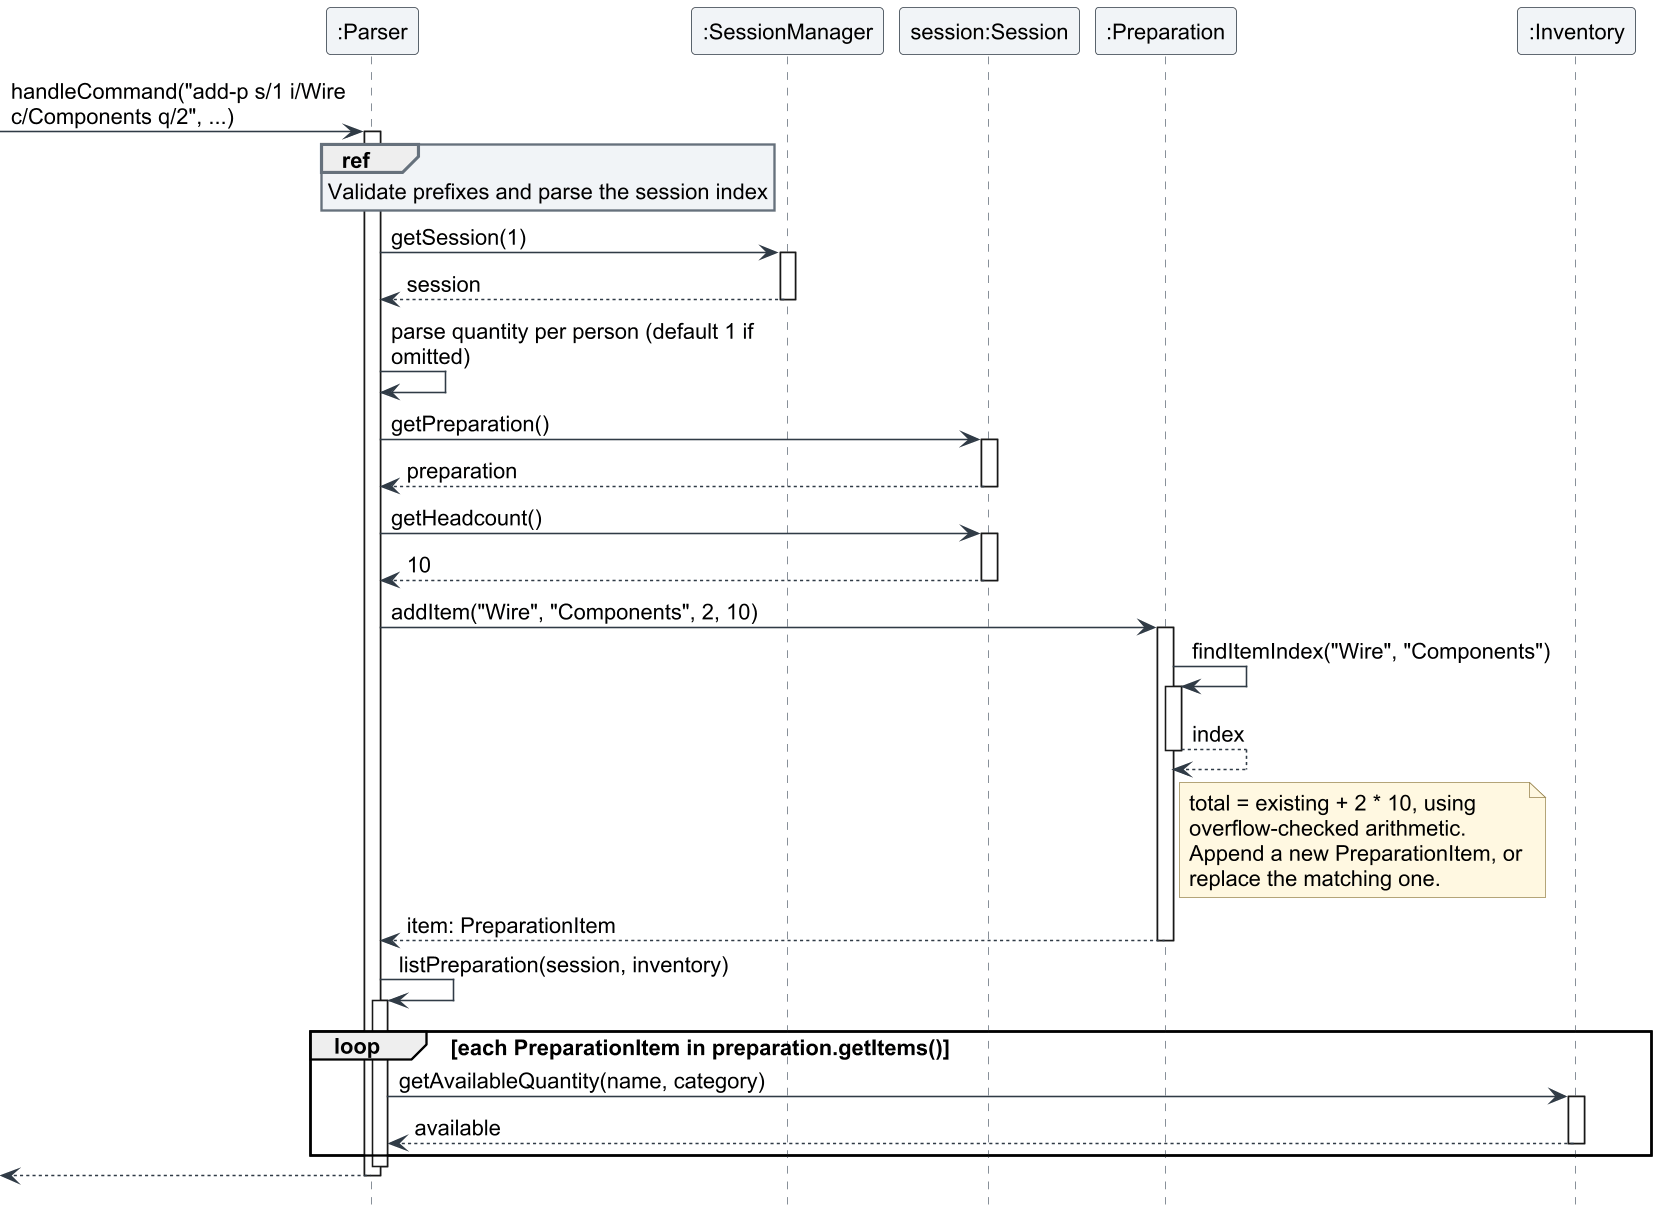

The diagram above was rendered by PlantUML. Its source (embedded in the PNG):
@startuml
!include loan-style.puml
hide footbox
skinparam maxMessageSize 240

participant ":Parser" as Parser
participant ":SessionManager" as Manager
participant "session:Session" as Session
participant ":Preparation" as Preparation
participant ":Inventory" as Inventory

[-> Parser : handleCommand("add-p s/1 i/Wire c/Components q/2", ...)
activate Parser
ref over Parser
    Validate prefixes and parse the session index
end ref
Parser -> Manager : getSession(1)
activate Manager
Manager --> Parser : session
deactivate Manager
Parser -> Parser : parse quantity per person (default 1 if omitted)
Parser -> Session : getPreparation()
activate Session
Session --> Parser : preparation
deactivate Session
Parser -> Session : getHeadcount()
activate Session
Session --> Parser : 10
deactivate Session
Parser -> Preparation : addItem("Wire", "Components", 2, 10)
activate Preparation
Preparation -> Preparation : findItemIndex("Wire", "Components")
activate Preparation
Preparation --> Preparation : index
deactivate Preparation
note right of Preparation
    total = existing + 2 * 10, using
    overflow-checked arithmetic.
    Append a new PreparationItem, or
    replace the matching one.
end note
Preparation --> Parser : item: PreparationItem
deactivate Preparation
Parser -> Parser : listPreparation(session, inventory)
activate Parser
loop each PreparationItem in preparation.getItems()
    Parser -> Inventory : getAvailableQuantity(name, category)
    activate Inventory
    Inventory --> Parser : available
    deactivate Inventory
end
deactivate Parser
[<-- Parser
deactivate Parser
@enduml